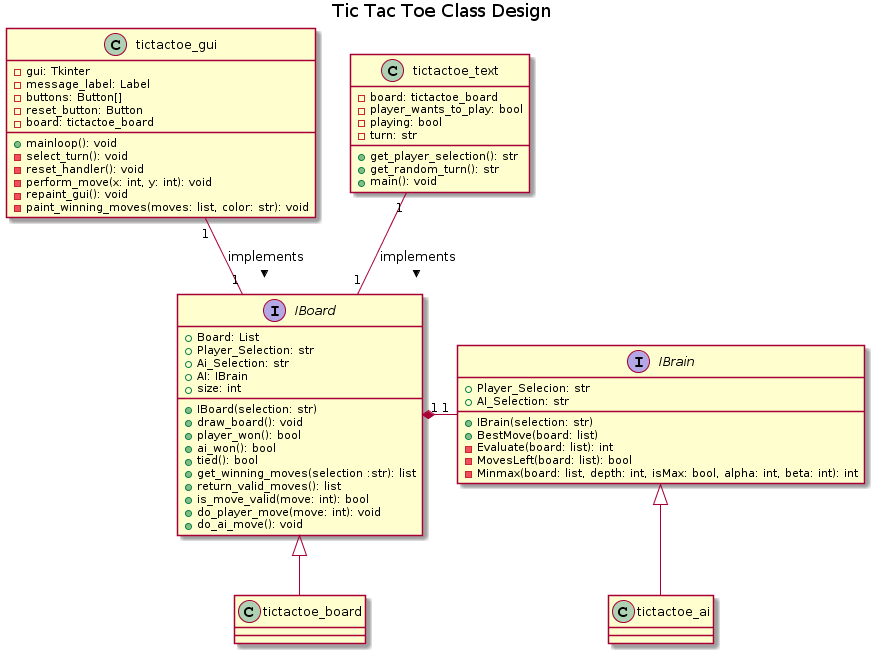

The diagram above was rendered by PlantUML. Its source (embedded in the PNG):
@startuml
title Tic Tac Toe Class Design

interface IBoard {
    +Board: List
    +Player_Selection: str
    +Ai_Selection: str
    +AI: IBrain
    +size: int

    +IBoard(selection: str)
    +draw_board(): void
    +player_won(): bool
    +ai_won(): bool
    +tied(): bool
    +get_winning_moves(selection :str): list
    +return_valid_moves(): list
    +is_move_valid(move: int): bool
    +do_player_move(move: int): void
    +do_ai_move(): void
}

interface IBrain {
    +Player_Selecion: str
    +AI_Selection: str

    +IBrain(selection: str)
    +BestMove(board: list)
    -Evaluate(board: list): int
    -MovesLeft(board: list): bool
    -Minmax(board: list, depth: int, isMax: bool, alpha: int, beta: int): int
}

class tictactoe_board
class tictactoe_ai

class tictactoe_gui{
    -gui: Tkinter
    -message_label: Label
    -buttons: Button[]
    -reset_button: Button
    -board: tictactoe_board
    +mainloop(): void
    -select_turn(): void
    -reset_handler(): void
    -perform_move(x: int, y: int): void
    -repaint_gui(): void
    -paint_winning_moves(moves: list, color: str): void
}

class tictactoe_text{
    -board: tictactoe_board
    -player_wants_to_play: bool
    -playing: bool
    -turn: str
    +get_player_selection(): str
    +get_random_turn(): str
    +main(): void
}

tictactoe_gui "1" -down- "1" IBoard: implements  >
tictactoe_text "1" -down- "1" IBoard: implements >

IBoard "1" *-right- "1" IBrain

IBoard <|-- tictactoe_board
IBrain <|-- tictactoe_ai
@enduml